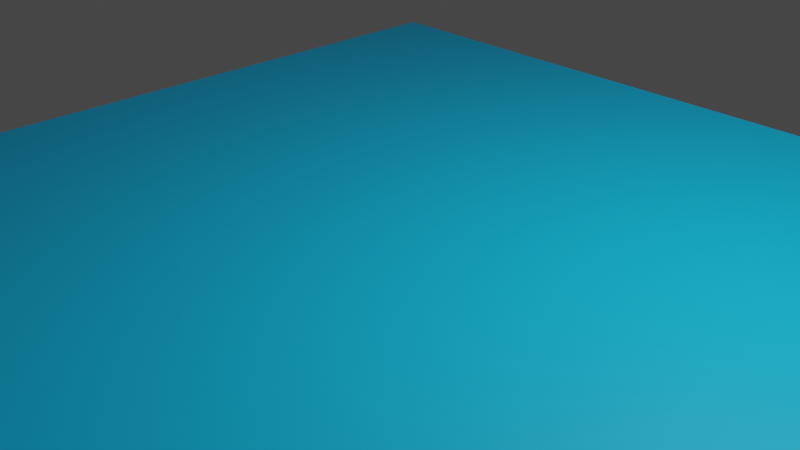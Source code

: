 # Source: Noise_Texture_ve_Color_Ramp_Su_Temas_.blend  (saved by Blender 2.93.21; exported with 4.5.12 LTS)
import bpy
from mathutils import Matrix  # noqa: F401  (used for matrix-valued properties, if any)

bpy.ops.wm.read_factory_settings(use_empty=True)
scene = bpy.context.scene
scene.name = 'Scene'

# ---- collections
col_collection = bpy.data.collections.new('Collection'); scene.collection.children.link(col_collection)

# ---- materials (node trees are filled in below, after node groups)
mat_material_001 = bpy.data.materials.new('Material.001')
mat_material_001.use_transparent_shadow = False

# ---- material node trees
mat_material_001.use_nodes = True; mat_material_001.node_tree.nodes.clear()
_N = mat_material_001.node_tree.nodes; _L = mat_material_001.node_tree.links
n0 = _N.new('ShaderNodeBsdfPrincipled'); n0.name = 'Principled BSDF'; n0.location = (253, 300)
n0.distribution = 'GGX'
n0.subsurface_method = 'BURLEY'
n0.inputs[3].default_value = 1.45
n0.inputs[27].default_value = (0.0, 0.0, 0.0, 1.0)
n0.inputs[28].default_value = 1.0
n1 = _N.new('ShaderNodeOutputMaterial'); n1.name = 'Material Output'; n1.location = (543, 300)
n2 = _N.new('ShaderNodeTexNoise'); n2.name = 'Noise Texture'; n2.location = (-287, 202)
n2.inputs[2].default_value = 0.0
n2.inputs[3].default_value = 16.0
n2.inputs[8].default_value = 3.5
n3 = _N.new('ShaderNodeValToRGB'); n3.name = 'ColorRamp'; n3.location = (-67, 230)
while len(n3.color_ramp.elements) > 1: n3.color_ramp.elements.remove(n3.color_ramp.elements[-1])
n3.color_ramp.elements[0].position = 0.0; n3.color_ramp.elements[0].color = (0.003827, 1.0, 1.0, 1.0)
_e = n3.color_ramp.elements.new(1.0); _e.color = (0.0, 0.01325, 1.0, 1.0)
_L.new(n0.outputs[0], n1.inputs[0])
_L.new(n2.outputs[1], n3.inputs[0])
_L.new(n3.outputs[0], n0.inputs[0])
n1.is_active_output = True

# ---- world
world_world = bpy.data.worlds.new('World'); scene.world = world_world
world_world.use_nodes = True; world_world.node_tree.nodes.clear()
_N = world_world.node_tree.nodes; _L = world_world.node_tree.links
n0 = _N.new('ShaderNodeOutputWorld'); n0.name = 'World Output'; n0.location = (300, 300)
n1 = _N.new('ShaderNodeBackground'); n1.name = 'Background'; n1.location = (10, 300)
n1.inputs[0].default_value = (0.05088, 0.05088, 0.05088, 1.0)
_L.new(n1.outputs[0], n0.inputs[0])
n0.is_active_output = True
world_world.color = (0.05088, 0.05088, 0.05088)
world_world.use_sun_shadow = False
world_world.sun_shadow_jitter_overblur = 0.0

# ---- cameras
cam_camera = bpy.data.cameras.new('Camera')
cam_camera.clip_end = 100.0
cam_camera.ortho_scale = 7.314

# ---- lights
light_light = bpy.data.lights.new('Light', 'POINT')
light_light.transmission_factor = 0.0
light_light.energy = 1000.0
light_light.shadow_soft_size = 0.1
light_light.shadow_maximum_resolution = 0.006
light_light.use_absolute_resolution = True

# ---- meshes
me_plane = bpy.data.meshes.new('Plane')
me_plane.from_pydata([(-1.0, -1.0, 0.0), (1.0, -1.0, 0.0), (-1.0, 1.0, 0.0), (1.0, 1.0, 0.0)], [], [(0, 1, 3, 2)])
_uv = me_plane.uv_layers.new(name='UVMap')
_uv.uv.foreach_set('vector', [0.0, 0.0, 1.0, 0.0, 1.0, 1.0, 0.0, 1.0])
me_plane.materials.append(mat_material_001)
me_plane.use_remesh_fix_poles = True
me_plane.use_remesh_preserve_attributes = False
me_plane.update()

# ---- objects
ob_light = bpy.data.objects.new('Light', light_light)
ob_camera = bpy.data.objects.new('Camera', cam_camera)
ob_plane = bpy.data.objects.new('Plane', me_plane)

# ---- transforms, parenting, visibility, modifiers, constraints
ob_light.location = (4.076, 1.005, 5.904)
ob_light.rotation_euler = (0.6503, 0.05522, 1.866)
ob_light.lock_rotations_4d = False
ob_light.empty_display_type = 'ARROWS'
ob_light.color = (0.0, 0.0, 0.0, 0.0)
ob_light.lineart.crease_threshold = 0.0
ob_camera.location = (7.359, -6.926, 4.958)
ob_camera.rotation_euler = (1.109, 0.0, 0.8149)
ob_camera.lock_rotations_4d = False
ob_camera.empty_display_type = 'ARROWS'
ob_camera.color = (0.0, 0.0, 0.0, 0.0)
ob_camera.display_type = 'WIRE'
ob_camera.lineart.crease_threshold = 0.0
ob_plane.location = (0.0, 0.0, 0.0)
ob_plane.scale = (5.0, 5.0, 5.0)

# ---- collection membership
col_collection.objects.link(ob_light)
col_collection.objects.link(ob_camera)
col_collection.objects.link(ob_plane)

# ---- scene / render settings (as saved in the file)
scene.camera = ob_camera
scene.frame_start = 1; scene.frame_end = 250; scene.frame_set(0)
scene.render.engine = 'BLENDER_EEVEE_NEXT'
scene.cycles.use_denoising = False
scene.cycles.samples = 128
scene.cycles.sampling_pattern = 'TABULATED_SOBOL'
scene.cycles.use_adaptive_sampling = False
scene.cycles.use_light_tree = False
scene.view_settings.view_transform = 'Filmic'
bpy.context.view_layer.update()
